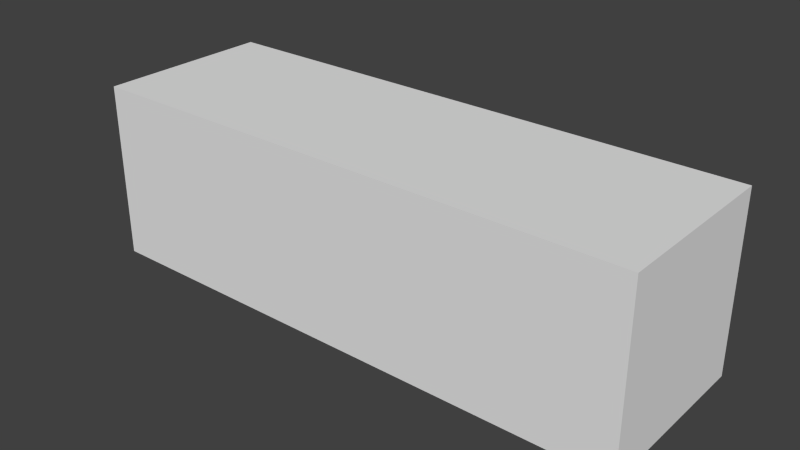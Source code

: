 # Source: Cabinets.blend  (saved by Blender 2.67.0; exported with 4.5.12 LTS)
import bpy
from mathutils import Matrix  # noqa: F401  (used for matrix-valued properties, if any)

bpy.ops.wm.read_factory_settings(use_empty=True)
scene = bpy.context.scene
scene.name = 'Scene'

# ---- collections
col_collection_1 = bpy.data.collections.new('Collection 1'); scene.collection.children.link(col_collection_1)

# ---- materials (node trees are filled in below, after node groups)
mat_material = bpy.data.materials.new('Material')
mat_material.alpha_threshold = 0.0
mat_material.use_transparent_shadow = False
mat_material.roughness = 0.5
mat_material.line_color = (0.0, 0.0, 0.0, 1.0)

# ---- material node trees

# ---- world
world_world = bpy.data.worlds.new('World'); scene.world = world_world
world_world.color = (0.05088, 0.05088, 0.05088)
world_world.use_sun_shadow = False
world_world.sun_shadow_jitter_overblur = 0.0
world_world.cycles.sampling_method = 'MANUAL'
world_world.cycles.sample_map_resolution = 256

# ---- meshes
me_cube_015 = bpy.data.meshes.new('Cube.015')
me_cube_015.from_pydata([(-3.178, -2.854, -1.05), (-3.178, -1.054, -1.05), (-1.778, -1.054, -1.05), (-1.778, -2.854, -1.05), (-3.178, -2.854, -0.95), (-3.178, -1.054, -0.95), (-1.778, -1.054, -0.95), (-1.778, -2.854, -0.95), (-1.678, -2.854, -1.05), (-1.678, -1.054, -1.05), (-0.2779, -1.054, -1.05), (-0.2779, -2.854, -1.05), (-1.678, -2.854, -0.95), (-1.678, -1.054, -0.95), (-0.2779, -1.054, -0.95), (-0.2779, -2.854, -0.95), (3.0, -0.9544, -1.0), (3.0, -2.954, -1.0), (-3.3, -2.954, -1.0), (-3.3, -0.9544, -1.0), (3.0, -0.9544, 1.0), (3.0, -2.954, 1.0), (-3.3, -2.954, 1.0), (-3.3, -0.9544, 1.0), (-0.06494, -2.854, -1.05), (-0.06494, -1.054, -1.05), (1.335, -1.054, -1.05), (1.335, -2.854, -1.05), (-0.06494, -2.854, -0.95), (-0.06494, -1.054, -0.95), (1.335, -1.054, -0.95), (1.335, -2.854, -0.95), (1.435, -2.854, -1.05), (1.435, -1.054, -1.05), (2.835, -1.054, -1.05), (2.835, -2.854, -1.05), (1.435, -2.854, -0.95), (1.435, -1.054, -0.95), (2.835, -1.054, -0.95), (2.835, -2.854, -0.95)], [], [(4, 5, 1, 0), (5, 6, 2, 1), (6, 7, 3, 2), (7, 4, 0, 3), (0, 1, 2, 3), (7, 6, 5, 4), (12, 13, 9, 8), (13, 14, 10, 9), (14, 15, 11, 10), (15, 12, 8, 11), (8, 9, 10, 11), (15, 14, 13, 12), (16, 17, 18, 19), (20, 23, 22, 21), (16, 20, 21, 17), (17, 21, 22, 18), (18, 22, 23, 19), (20, 16, 19, 23), (28, 29, 25, 24), (29, 30, 26, 25), (30, 31, 27, 26), (24, 25, 26, 27), (36, 37, 33, 32), (37, 38, 34, 33), (38, 39, 35, 34), (39, 36, 32, 35), (32, 33, 34, 35)])
_uv = me_cube_015.uv_layers.new(name='UVMap')
_uv.uv.foreach_set('vector', [0.9312, 0.9533, 0.9312, 0.7734, 0.9212, 0.7734, 0.9212, 0.9533, 0.9212, 0.7634, 0.7813, 0.7634, 0.7813, 0.7734, 0.9212, 0.7734, 0.7713, 0.7734, 0.7713, 0.9533, 0.7813, 0.9533, 0.7813, 0.7734, 0.7813, 0.9633, 0.9212, 0.9633, 0.9212, 0.9533, 0.7813, 0.9533, 0.9212, 0.9533, 0.9212, 0.7734, 0.7813, 0.7734, 0.7813, 0.9533, 0.0, 0.0, 0.0, 0.0, 0.0, 0.0, 0.0, 0.0, 0.7713, 0.9533, 0.7713, 0.7734, 0.7812, 0.7734, 0.7813, 0.9533, 0.7812, 0.7634, 0.9212, 0.7634, 0.9212, 0.7734, 0.7812, 0.7734, 0.9312, 0.7734, 0.9312, 0.9533, 0.9212, 0.9533, 0.9212, 0.7734, 0.9212, 0.9633, 0.7813, 0.9633, 0.7813, 0.9533, 0.9212, 0.9533, 0.7813, 0.9533, 0.7812, 0.7734, 0.9212, 0.7734, 0.9212, 0.9533, 0.0, 0.0, 0.0, 0.0, 0.0, 0.0, 0.0, 0.0, 0.7999, 0.0002297, 0.7999, 0.2001, 0.2001, 0.2001, 0.2001, 0.0002303, 0.0, 0.0, 0.0, 0.0, 0.0, 0.0, 0.0, 0.0, 0.7999, 0.0002297, 0.9998, 0.0002298, 0.9998, 0.2001, 0.7999, 0.2001, 0.7999, 0.2001, 0.7999, 0.4, 0.2001, 0.4, 0.2001, 0.2001, 0.2001, 0.2001, 0.0002297, 0.2001, 0.0002297, 0.0002303, 0.2001, 0.0002303, 0.0, 0.0, 0.0, 0.0, 0.0, 0.0, 0.0, 0.0, 0.9312, 0.9533, 0.9312, 0.7734, 0.9212, 0.7734, 0.9212, 0.9533, 0.9212, 0.7634, 0.7813, 0.7634, 0.7813, 0.7734, 0.9212, 0.7734, 0.7713, 0.7734, 0.7713, 0.9533, 0.7813, 0.9533, 0.7813, 0.7734, 0.9212, 0.9533, 0.9212, 0.7734, 0.7813, 0.7734, 0.7813, 0.9533, 0.7713, 0.9533, 0.7713, 0.7734, 0.7812, 0.7734, 0.7813, 0.9533, 0.7812, 0.7634, 0.9212, 0.7634, 0.9212, 0.7734, 0.7812, 0.7734, 0.9312, 0.7734, 0.9312, 0.9533, 0.9212, 0.9533, 0.9212, 0.7734, 0.9212, 0.9633, 0.7813, 0.9633, 0.7813, 0.9533, 0.9212, 0.9533, 0.7813, 0.9533, 0.7812, 0.7734, 0.9212, 0.7734, 0.9212, 0.9533])
me_cube_015.materials.append(mat_material)
me_cube_015.use_remesh_preserve_volume = False
me_cube_015.use_remesh_preserve_attributes = False
me_cube_015.use_mirror_vertex_groups = False
me_cube_015.update()

# ---- objects
ob_cube_007 = bpy.data.objects.new('Cube.007', me_cube_015)

# ---- transforms, parenting, visibility, modifiers, constraints
ob_cube_007.location = (0.0, 1.954, 0.0)
ob_cube_007.lineart.crease_threshold = 0.0

# ---- collection membership
col_collection_1.objects.link(ob_cube_007)

# ---- scene / render settings (as saved in the file)
scene.frame_start = 1; scene.frame_end = 250; scene.frame_set(1)
scene.render.engine = 'BLENDER_EEVEE_NEXT'
scene.render.image_settings.color_mode = 'RGB'
scene.render.image_settings.compression = 90
scene.render.resolution_percentage = 50
scene.render.dither_intensity = 0.0
scene.cycles.use_denoising = False
scene.cycles.samples = 10
scene.cycles.sampling_pattern = 'TABULATED_SOBOL'
scene.cycles.light_sampling_threshold = 0.0
scene.cycles.use_adaptive_sampling = False
scene.cycles.use_light_tree = False
scene.cycles.blur_glossy = 0.0
scene.cycles.volume_bounces = 1
scene.cycles.pixel_filter_type = 'GAUSSIAN'
scene.cycles.sample_clamp_indirect = 0.0
scene.view_settings.view_transform = 'Standard'
bpy.context.view_layer.update()

# ---- added for rendering (the .blend has no active camera and no usable light): camera, sun
cam_auto = bpy.data.cameras.new('AutoCamera')
cam_auto.lens = 50.0
cam_auto.sensor_width = 36.0
cam_auto.clip_end = 1000.0
ob_auto_camera = bpy.data.objects.new('AutoCamera', cam_auto)
scene.collection.objects.link(ob_auto_camera)
ob_auto_camera.location = (6.25279, -7.68306, 5.09704)
ob_auto_camera.rotation_euler = (1.09748, -7.21219e-08, 0.694738)
scene.camera = ob_auto_camera
light_auto_sun = bpy.data.lights.new('AutoSun', 'SUN')
light_auto_sun.energy = 3.0
light_auto_sun.angle = 0.0523599
ob_auto_sun = bpy.data.objects.new('AutoSun', light_auto_sun)
scene.collection.objects.link(ob_auto_sun)
ob_auto_sun.rotation_euler = (0.872665, 0.174533, 0.523599)
bpy.context.view_layer.update()
